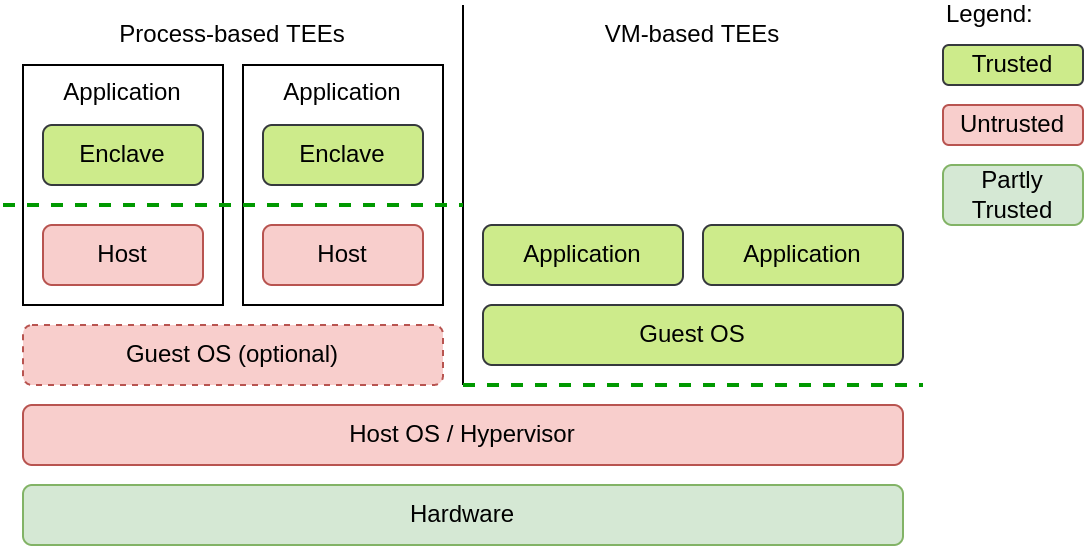

The diagram above was exported from draw.io. Its source (the exported page's mxGraphModel, read from the mxfile embedded in the PNG):
<mxGraphModel dx="598" dy="439" grid="1" gridSize="10" guides="1" tooltips="1" connect="1" arrows="1" fold="1" page="1" pageScale="1" pageWidth="850" pageHeight="1100" math="0" shadow="0">
  <root>
    <mxCell id="0" />
    <mxCell id="1" parent="0" />
    <mxCell id="2" value="Application" style="rounded=0;whiteSpace=wrap;html=1;verticalAlign=top;strokeColor=default;" vertex="1" parent="1">
      <mxGeometry x="80" y="70" width="100" height="120" as="geometry" />
    </mxCell>
    <mxCell id="3" value="Enclave" style="rounded=1;whiteSpace=wrap;html=1;fillColor=#cdeb8b;strokeColor=#36393d;" vertex="1" parent="1">
      <mxGeometry x="90" y="100" width="80" height="30" as="geometry" />
    </mxCell>
    <mxCell id="4" value="Host" style="rounded=1;whiteSpace=wrap;html=1;fillColor=#f8cecc;strokeColor=#b85450;" vertex="1" parent="1">
      <mxGeometry x="90" y="150" width="80" height="30" as="geometry" />
    </mxCell>
    <mxCell id="5" value="Application" style="rounded=0;whiteSpace=wrap;html=1;verticalAlign=top;strokeColor=default;" vertex="1" parent="1">
      <mxGeometry x="190" y="70" width="100" height="120" as="geometry" />
    </mxCell>
    <mxCell id="6" value="Enclave" style="rounded=1;whiteSpace=wrap;html=1;fillColor=#cdeb8b;strokeColor=#36393d;" vertex="1" parent="1">
      <mxGeometry x="200" y="100" width="80" height="30" as="geometry" />
    </mxCell>
    <mxCell id="7" value="Host" style="rounded=1;whiteSpace=wrap;html=1;fillColor=#f8cecc;strokeColor=#b85450;" vertex="1" parent="1">
      <mxGeometry x="200" y="150" width="80" height="30" as="geometry" />
    </mxCell>
    <mxCell id="8" value="Guest OS (optional)" style="rounded=1;whiteSpace=wrap;html=1;verticalAlign=middle;dashed=1;fillColor=#f8cecc;strokeColor=#b85450;" vertex="1" parent="1">
      <mxGeometry x="80" y="200" width="210" height="30" as="geometry" />
    </mxCell>
    <mxCell id="9" value="Host OS / Hypervisor" style="rounded=1;whiteSpace=wrap;html=1;verticalAlign=middle;fillColor=#f8cecc;strokeColor=#b85450;" vertex="1" parent="1">
      <mxGeometry x="80" y="240" width="440" height="30" as="geometry" />
    </mxCell>
    <mxCell id="10" value="Guest OS" style="rounded=1;whiteSpace=wrap;html=1;verticalAlign=middle;fillColor=#cdeb8b;strokeColor=#36393d;" vertex="1" parent="1">
      <mxGeometry x="310" y="190" width="210" height="30" as="geometry" />
    </mxCell>
    <mxCell id="11" value="Hardware" style="rounded=1;whiteSpace=wrap;html=1;verticalAlign=middle;fillColor=#d5e8d4;strokeColor=#82b366;fillStyle=auto;" vertex="1" parent="1">
      <mxGeometry x="80" y="280" width="440" height="30" as="geometry" />
    </mxCell>
    <mxCell id="12" value="" style="endArrow=none;html=1;" edge="1" parent="1">
      <mxGeometry width="50" height="50" relative="1" as="geometry">
        <mxPoint x="300" y="230" as="sourcePoint" />
        <mxPoint x="300" y="40" as="targetPoint" />
      </mxGeometry>
    </mxCell>
    <mxCell id="13" value="Process-based TEEs" style="text;html=1;strokeColor=none;fillColor=none;align=center;verticalAlign=middle;whiteSpace=wrap;rounded=0;fillStyle=hatch;" vertex="1" parent="1">
      <mxGeometry x="80" y="40" width="210" height="30" as="geometry" />
    </mxCell>
    <mxCell id="14" value="VM-based TEEs" style="text;html=1;strokeColor=none;fillColor=none;align=center;verticalAlign=middle;whiteSpace=wrap;rounded=0;fillStyle=hatch;" vertex="1" parent="1">
      <mxGeometry x="310" y="40" width="210" height="30" as="geometry" />
    </mxCell>
    <mxCell id="15" value="Application" style="rounded=1;whiteSpace=wrap;html=1;fillColor=#cdeb8b;strokeColor=#36393d;" vertex="1" parent="1">
      <mxGeometry x="310" y="150" width="100" height="30" as="geometry" />
    </mxCell>
    <mxCell id="16" value="Application" style="rounded=1;whiteSpace=wrap;html=1;fillColor=#cdeb8b;strokeColor=#36393d;" vertex="1" parent="1">
      <mxGeometry x="420" y="150" width="100" height="30" as="geometry" />
    </mxCell>
    <mxCell id="19" value="" style="endArrow=none;dashed=1;html=1;strokeWidth=2;strokeColor=#009900;" edge="1" parent="1">
      <mxGeometry width="50" height="50" relative="1" as="geometry">
        <mxPoint x="70" y="140" as="sourcePoint" />
        <mxPoint x="300" y="140" as="targetPoint" />
      </mxGeometry>
    </mxCell>
    <mxCell id="20" value="" style="endArrow=none;dashed=1;html=1;strokeWidth=2;strokeColor=#009900;" edge="1" parent="1">
      <mxGeometry width="50" height="50" relative="1" as="geometry">
        <mxPoint x="300" y="230.00000000000006" as="sourcePoint" />
        <mxPoint x="530" y="230.00000000000006" as="targetPoint" />
      </mxGeometry>
    </mxCell>
    <mxCell id="21" value="Trusted" style="rounded=1;whiteSpace=wrap;html=1;fillColor=#cdeb8b;strokeColor=#36393d;" vertex="1" parent="1">
      <mxGeometry x="540" y="60" width="70" height="20" as="geometry" />
    </mxCell>
    <mxCell id="22" value="Untrusted" style="rounded=1;whiteSpace=wrap;html=1;fillColor=#f8cecc;strokeColor=#b85450;" vertex="1" parent="1">
      <mxGeometry x="540" y="90" width="70" height="20" as="geometry" />
    </mxCell>
    <mxCell id="23" value="Partly Trusted" style="rounded=1;whiteSpace=wrap;html=1;fillColor=#d5e8d4;strokeColor=#82b366;" vertex="1" parent="1">
      <mxGeometry x="540" y="120" width="70" height="30" as="geometry" />
    </mxCell>
    <mxCell id="24" value="Legend:" style="text;html=1;strokeColor=none;fillColor=none;align=left;verticalAlign=middle;whiteSpace=wrap;rounded=0;fillStyle=auto;" vertex="1" parent="1">
      <mxGeometry x="540" y="40" width="60" height="10" as="geometry" />
    </mxCell>
  </root>
</mxGraphModel>